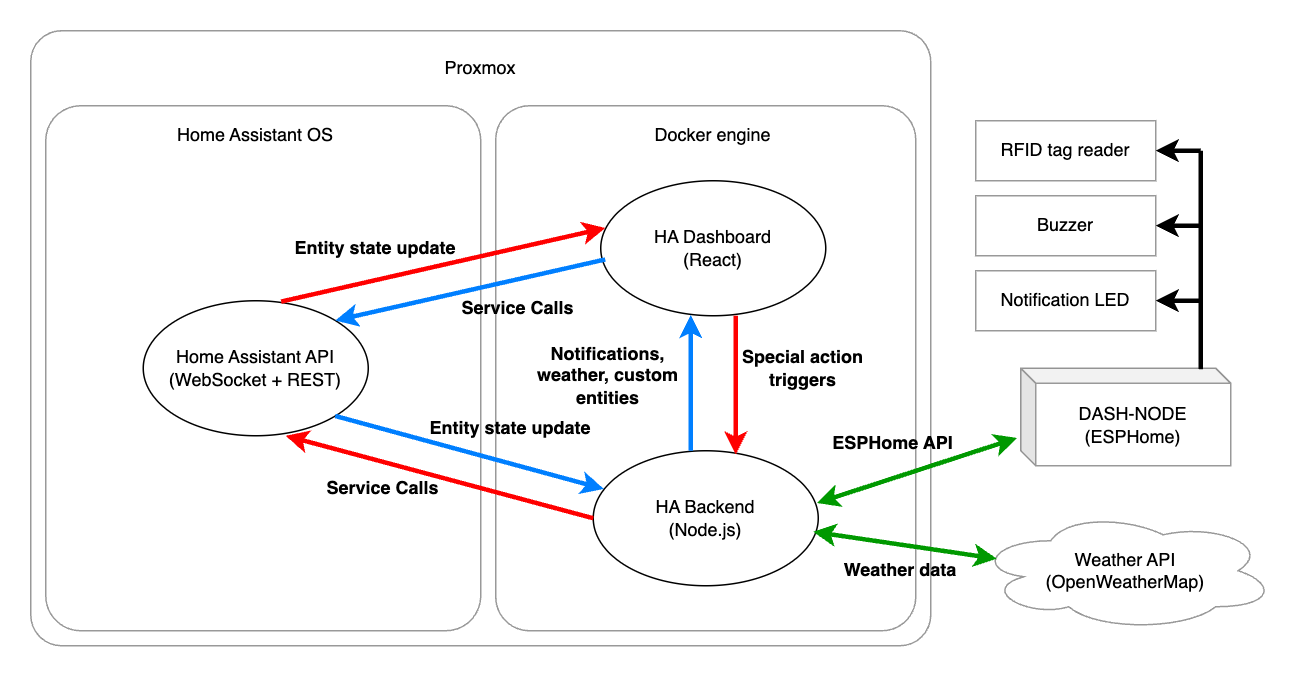

The diagram above was exported from draw.io. Its source (the exported page's mxGraphModel, read from the mxfile embedded in the PNG):
<mxGraphModel dx="848" dy="516" grid="1" gridSize="10" guides="1" tooltips="1" connect="1" arrows="1" fold="1" page="1" pageScale="1" pageWidth="850" pageHeight="1100" math="0" shadow="0">
  <root>
    <mxCell id="0" />
    <mxCell id="1" parent="0" />
    <mxCell id="H0ZsJkut05idGRksN7XY-10" value="" style="rounded=1;whiteSpace=wrap;html=1;arcSize=5;strokeColor=#999999;" vertex="1" parent="1">
      <mxGeometry x="40" y="40" width="600" height="410" as="geometry" />
    </mxCell>
    <mxCell id="H0ZsJkut05idGRksN7XY-1" value="" style="rounded=1;whiteSpace=wrap;html=1;arcSize=8;strokeColor=#999999;" vertex="1" parent="1">
      <mxGeometry x="50" y="90" width="290" height="350" as="geometry" />
    </mxCell>
    <mxCell id="H0ZsJkut05idGRksN7XY-3" value="" style="rounded=1;whiteSpace=wrap;html=1;arcSize=8;strokeColor=#999999;" vertex="1" parent="1">
      <mxGeometry x="350" y="90" width="280" height="350" as="geometry" />
    </mxCell>
    <mxCell id="H0ZsJkut05idGRksN7XY-8" value="Docker engine" style="text;html=1;strokeColor=none;fillColor=none;align=center;verticalAlign=middle;whiteSpace=wrap;rounded=0;" vertex="1" parent="1">
      <mxGeometry x="370" y="95" width="250" height="30" as="geometry" />
    </mxCell>
    <mxCell id="H0ZsJkut05idGRksN7XY-9" value="Home Assistant OS" style="text;html=1;strokeColor=none;fillColor=none;align=center;verticalAlign=middle;whiteSpace=wrap;rounded=0;" vertex="1" parent="1">
      <mxGeometry x="60" y="95" width="260" height="30" as="geometry" />
    </mxCell>
    <mxCell id="H0ZsJkut05idGRksN7XY-11" value="Home Assistant API&lt;br&gt;(WebSocket + REST)" style="ellipse;whiteSpace=wrap;html=1;" vertex="1" parent="1">
      <mxGeometry x="115" y="220" width="150" height="90" as="geometry" />
    </mxCell>
    <mxCell id="H0ZsJkut05idGRksN7XY-13" value="Proxmox" style="text;html=1;strokeColor=none;fillColor=none;align=center;verticalAlign=middle;whiteSpace=wrap;rounded=0;" vertex="1" parent="1">
      <mxGeometry x="50" y="50" width="580" height="30" as="geometry" />
    </mxCell>
    <mxCell id="H0ZsJkut05idGRksN7XY-12" value="HA Dashboard&lt;br&gt;(React)" style="ellipse;whiteSpace=wrap;html=1;" vertex="1" parent="1">
      <mxGeometry x="420" y="140" width="150" height="90" as="geometry" />
    </mxCell>
    <mxCell id="H0ZsJkut05idGRksN7XY-18" value="HA Backend&lt;br&gt;(Node.js)" style="ellipse;whiteSpace=wrap;html=1;" vertex="1" parent="1">
      <mxGeometry x="415" y="320" width="150" height="90" as="geometry" />
    </mxCell>
    <mxCell id="H0ZsJkut05idGRksN7XY-21" value="" style="endArrow=classic;html=1;rounded=0;strokeColor=#FF0000;strokeWidth=3;entryX=0.02;entryY=0.35;entryDx=0;entryDy=0;entryPerimeter=0;exitX=0.613;exitY=0.006;exitDx=0;exitDy=0;exitPerimeter=0;" edge="1" parent="1" source="H0ZsJkut05idGRksN7XY-11" target="H0ZsJkut05idGRksN7XY-12">
      <mxGeometry width="50" height="50" relative="1" as="geometry">
        <mxPoint x="265" y="220" as="sourcePoint" />
        <mxPoint x="315" y="170" as="targetPoint" />
      </mxGeometry>
    </mxCell>
    <mxCell id="H0ZsJkut05idGRksN7XY-22" value="" style="endArrow=classic;html=1;rounded=0;strokeColor=#FF0000;strokeWidth=3;entryX=0.633;entryY=0.028;entryDx=0;entryDy=0;entryPerimeter=0;" edge="1" parent="1" target="H0ZsJkut05idGRksN7XY-18">
      <mxGeometry width="50" height="50" relative="1" as="geometry">
        <mxPoint x="510" y="230" as="sourcePoint" />
        <mxPoint x="476.05" y="270.96" as="targetPoint" />
      </mxGeometry>
    </mxCell>
    <mxCell id="H0ZsJkut05idGRksN7XY-23" value="" style="endArrow=classic;html=1;rounded=0;strokeColor=#FF0000;strokeWidth=3;entryX=0.633;entryY=1;entryDx=0;entryDy=0;entryPerimeter=0;exitX=0;exitY=0.5;exitDx=0;exitDy=0;" edge="1" parent="1" source="H0ZsJkut05idGRksN7XY-18" target="H0ZsJkut05idGRksN7XY-11">
      <mxGeometry width="50" height="50" relative="1" as="geometry">
        <mxPoint x="289.99999999999994" y="345.95000000000005" as="sourcePoint" />
        <mxPoint x="290.90000000000003" y="440" as="targetPoint" />
      </mxGeometry>
    </mxCell>
    <mxCell id="H0ZsJkut05idGRksN7XY-24" value="" style="endArrow=classic;html=1;rounded=0;strokeColor=#007FFF;strokeWidth=3;entryX=1;entryY=0;entryDx=0;entryDy=0;exitX=0.02;exitY=0.583;exitDx=0;exitDy=0;exitPerimeter=0;" edge="1" parent="1" source="H0ZsJkut05idGRksN7XY-12" target="H0ZsJkut05idGRksN7XY-11">
      <mxGeometry width="50" height="50" relative="1" as="geometry">
        <mxPoint x="485.05" y="285" as="sourcePoint" />
        <mxPoint x="280.00000000000006" y="230" as="targetPoint" />
      </mxGeometry>
    </mxCell>
    <mxCell id="H0ZsJkut05idGRksN7XY-25" value="" style="endArrow=classic;html=1;rounded=0;strokeColor=#007FFF;strokeWidth=3;entryX=0.4;entryY=0.994;entryDx=0;entryDy=0;entryPerimeter=0;" edge="1" parent="1" target="H0ZsJkut05idGRksN7XY-12">
      <mxGeometry width="50" height="50" relative="1" as="geometry">
        <mxPoint x="480" y="320" as="sourcePoint" />
        <mxPoint x="264.99999999999994" y="286.23" as="targetPoint" />
      </mxGeometry>
    </mxCell>
    <mxCell id="H0ZsJkut05idGRksN7XY-26" value="" style="endArrow=classic;html=1;rounded=0;strokeColor=#007FFF;strokeWidth=3;entryX=0.047;entryY=0.283;entryDx=0;entryDy=0;exitX=1;exitY=1;exitDx=0;exitDy=0;entryPerimeter=0;" edge="1" parent="1" source="H0ZsJkut05idGRksN7XY-11" target="H0ZsJkut05idGRksN7XY-18">
      <mxGeometry width="50" height="50" relative="1" as="geometry">
        <mxPoint x="433" y="202.47000000000003" as="sourcePoint" />
        <mxPoint x="253.03300858899092" y="243.18019484660545" as="targetPoint" />
      </mxGeometry>
    </mxCell>
    <mxCell id="H0ZsJkut05idGRksN7XY-27" value="Service Calls" style="text;html=1;strokeColor=none;fillColor=none;align=center;verticalAlign=middle;whiteSpace=wrap;rounded=0;strokeWidth=1;fontStyle=1;fontColor=#000000;labelBorderColor=none;labelBackgroundColor=none;spacing=2;rotation=0;" vertex="1" parent="1">
      <mxGeometry x="320" y="210" width="90" height="30" as="geometry" />
    </mxCell>
    <mxCell id="H0ZsJkut05idGRksN7XY-28" value="Entity state update" style="text;html=1;strokeColor=none;fillColor=none;align=center;verticalAlign=middle;whiteSpace=wrap;rounded=0;strokeWidth=1;fontStyle=1;fontColor=#000000;labelBorderColor=none;labelBackgroundColor=none;spacing=2;rotation=0;" vertex="1" parent="1">
      <mxGeometry x="210" y="170" width="120" height="30" as="geometry" />
    </mxCell>
    <mxCell id="H0ZsJkut05idGRksN7XY-29" value="Entity state update" style="text;html=1;strokeColor=none;fillColor=none;align=center;verticalAlign=middle;whiteSpace=wrap;rounded=0;strokeWidth=1;fontStyle=1;fontColor=#000000;labelBorderColor=none;labelBackgroundColor=none;spacing=2;rotation=0;" vertex="1" parent="1">
      <mxGeometry x="300" y="290" width="120" height="30" as="geometry" />
    </mxCell>
    <mxCell id="H0ZsJkut05idGRksN7XY-30" value="Service Calls" style="text;html=1;strokeColor=none;fillColor=none;align=center;verticalAlign=middle;whiteSpace=wrap;rounded=0;strokeWidth=1;fontStyle=1;fontColor=#000000;labelBorderColor=none;labelBackgroundColor=none;spacing=2;rotation=0;" vertex="1" parent="1">
      <mxGeometry x="230" y="330" width="90" height="30" as="geometry" />
    </mxCell>
    <mxCell id="H0ZsJkut05idGRksN7XY-31" value="Notifications, weather, custom entities" style="text;html=1;strokeColor=none;fillColor=none;align=center;verticalAlign=middle;whiteSpace=wrap;rounded=0;strokeWidth=1;fontStyle=1;fontColor=#000000;labelBorderColor=none;labelBackgroundColor=none;spacing=2;rotation=0;" vertex="1" parent="1">
      <mxGeometry x="375" y="240" width="100" height="60" as="geometry" />
    </mxCell>
    <mxCell id="H0ZsJkut05idGRksN7XY-32" value="Special action triggers" style="text;html=1;strokeColor=none;fillColor=none;align=center;verticalAlign=middle;whiteSpace=wrap;rounded=0;strokeWidth=1;fontStyle=1;fontColor=#000000;labelBorderColor=none;labelBackgroundColor=none;spacing=2;rotation=0;" vertex="1" parent="1">
      <mxGeometry x="510" y="250" width="90" height="30" as="geometry" />
    </mxCell>
    <mxCell id="H0ZsJkut05idGRksN7XY-33" value="Weather API&lt;br&gt;(OpenWeatherMap)" style="ellipse;shape=cloud;whiteSpace=wrap;html=1;rounded=0;labelBackgroundColor=none;labelBorderColor=none;strokeColor=#999999;strokeWidth=1;fontColor=#000000;" vertex="1" parent="1">
      <mxGeometry x="670" y="360" width="200" height="80" as="geometry" />
    </mxCell>
    <mxCell id="H0ZsJkut05idGRksN7XY-34" value="" style="endArrow=classic;startArrow=classic;html=1;rounded=0;strokeColor=#009900;strokeWidth=3;fontColor=#000000;entryX=0.07;entryY=0.4;entryDx=0;entryDy=0;entryPerimeter=0;exitX=0.977;exitY=0.6;exitDx=0;exitDy=0;exitPerimeter=0;" edge="1" parent="1" source="H0ZsJkut05idGRksN7XY-18" target="H0ZsJkut05idGRksN7XY-33">
      <mxGeometry width="50" height="50" relative="1" as="geometry">
        <mxPoint x="600" y="410" as="sourcePoint" />
        <mxPoint x="650" y="360" as="targetPoint" />
      </mxGeometry>
    </mxCell>
    <mxCell id="H0ZsJkut05idGRksN7XY-35" value="Weather data" style="text;html=1;strokeColor=none;fillColor=none;align=center;verticalAlign=middle;whiteSpace=wrap;rounded=0;strokeWidth=1;fontStyle=1;fontColor=#000000;labelBorderColor=none;labelBackgroundColor=none;spacing=2;rotation=0;" vertex="1" parent="1">
      <mxGeometry x="570" y="385" width="100" height="30" as="geometry" />
    </mxCell>
    <mxCell id="H0ZsJkut05idGRksN7XY-36" value="DASH-NODE&lt;br&gt;(ESPHome)" style="shape=cube;whiteSpace=wrap;html=1;boundedLbl=1;backgroundOutline=1;darkOpacity=0.05;darkOpacity2=0.1;rounded=0;labelBackgroundColor=none;labelBorderColor=none;strokeColor=#999999;strokeWidth=1;fontColor=#000000;size=10;" vertex="1" parent="1">
      <mxGeometry x="700" y="265" width="140" height="65" as="geometry" />
    </mxCell>
    <mxCell id="H0ZsJkut05idGRksN7XY-37" value="" style="endArrow=classic;startArrow=classic;html=1;rounded=0;strokeColor=#009900;strokeWidth=3;fontColor=#000000;entryX=-0.018;entryY=0.715;entryDx=0;entryDy=0;entryPerimeter=0;exitX=0.994;exitY=0.387;exitDx=0;exitDy=0;exitPerimeter=0;" edge="1" parent="1" source="H0ZsJkut05idGRksN7XY-18" target="H0ZsJkut05idGRksN7XY-36">
      <mxGeometry width="50" height="50" relative="1" as="geometry">
        <mxPoint x="565.9" y="309.9999999999999" as="sourcePoint" />
        <mxPoint x="680.0000000000001" y="337.0000000000001" as="targetPoint" />
      </mxGeometry>
    </mxCell>
    <mxCell id="H0ZsJkut05idGRksN7XY-38" value="ESPHome API" style="text;html=1;strokeColor=none;fillColor=none;align=center;verticalAlign=middle;whiteSpace=wrap;rounded=0;strokeWidth=1;fontStyle=1;fontColor=#000000;labelBorderColor=none;labelBackgroundColor=none;spacing=2;rotation=0;" vertex="1" parent="1">
      <mxGeometry x="565" y="300" width="100" height="30" as="geometry" />
    </mxCell>
    <mxCell id="H0ZsJkut05idGRksN7XY-39" value="Notification LED" style="rounded=0;whiteSpace=wrap;html=1;labelBackgroundColor=none;labelBorderColor=none;strokeColor=#999999;strokeWidth=1;fontColor=#000000;" vertex="1" parent="1">
      <mxGeometry x="670" y="200" width="120" height="40" as="geometry" />
    </mxCell>
    <mxCell id="H0ZsJkut05idGRksN7XY-40" value="Buzzer" style="rounded=0;whiteSpace=wrap;html=1;labelBackgroundColor=none;labelBorderColor=none;strokeColor=#999999;strokeWidth=1;fontColor=#000000;" vertex="1" parent="1">
      <mxGeometry x="670" y="150" width="120" height="40" as="geometry" />
    </mxCell>
    <mxCell id="H0ZsJkut05idGRksN7XY-41" value="RFID tag reader" style="rounded=0;whiteSpace=wrap;html=1;labelBackgroundColor=none;labelBorderColor=none;strokeColor=#999999;strokeWidth=1;fontColor=#000000;" vertex="1" parent="1">
      <mxGeometry x="670" y="100" width="120" height="40" as="geometry" />
    </mxCell>
    <mxCell id="H0ZsJkut05idGRksN7XY-46" value="" style="endArrow=classic;html=1;rounded=0;strokeColor=#000000;strokeWidth=3;fontColor=#000000;entryX=1;entryY=0.5;entryDx=0;entryDy=0;" edge="1" parent="1" target="H0ZsJkut05idGRksN7XY-41">
      <mxGeometry width="50" height="50" relative="1" as="geometry">
        <mxPoint x="820" y="120" as="sourcePoint" />
        <mxPoint x="740" y="510" as="targetPoint" />
      </mxGeometry>
    </mxCell>
    <mxCell id="H0ZsJkut05idGRksN7XY-47" value="" style="endArrow=classic;html=1;rounded=0;strokeColor=#000000;strokeWidth=3;fontColor=#000000;entryX=1;entryY=0.5;entryDx=0;entryDy=0;" edge="1" parent="1" target="H0ZsJkut05idGRksN7XY-40">
      <mxGeometry width="50" height="50" relative="1" as="geometry">
        <mxPoint x="820" y="170" as="sourcePoint" />
        <mxPoint x="720" y="480" as="targetPoint" />
      </mxGeometry>
    </mxCell>
    <mxCell id="H0ZsJkut05idGRksN7XY-48" value="" style="endArrow=classic;html=1;rounded=0;strokeColor=#000000;strokeWidth=3;fontColor=#000000;entryX=1;entryY=0.5;entryDx=0;entryDy=0;" edge="1" parent="1" target="H0ZsJkut05idGRksN7XY-39">
      <mxGeometry width="50" height="50" relative="1" as="geometry">
        <mxPoint x="820" y="220" as="sourcePoint" />
        <mxPoint x="660" y="490" as="targetPoint" />
      </mxGeometry>
    </mxCell>
    <mxCell id="H0ZsJkut05idGRksN7XY-49" value="" style="endArrow=none;html=1;rounded=0;strokeColor=#000000;strokeWidth=3;fontColor=#000000;exitX=0.857;exitY=0.01;exitDx=0;exitDy=0;exitPerimeter=0;" edge="1" parent="1" source="H0ZsJkut05idGRksN7XY-36">
      <mxGeometry width="50" height="50" relative="1" as="geometry">
        <mxPoint x="819.98" y="265.65" as="sourcePoint" />
        <mxPoint x="820" y="120" as="targetPoint" />
      </mxGeometry>
    </mxCell>
  </root>
</mxGraphModel>